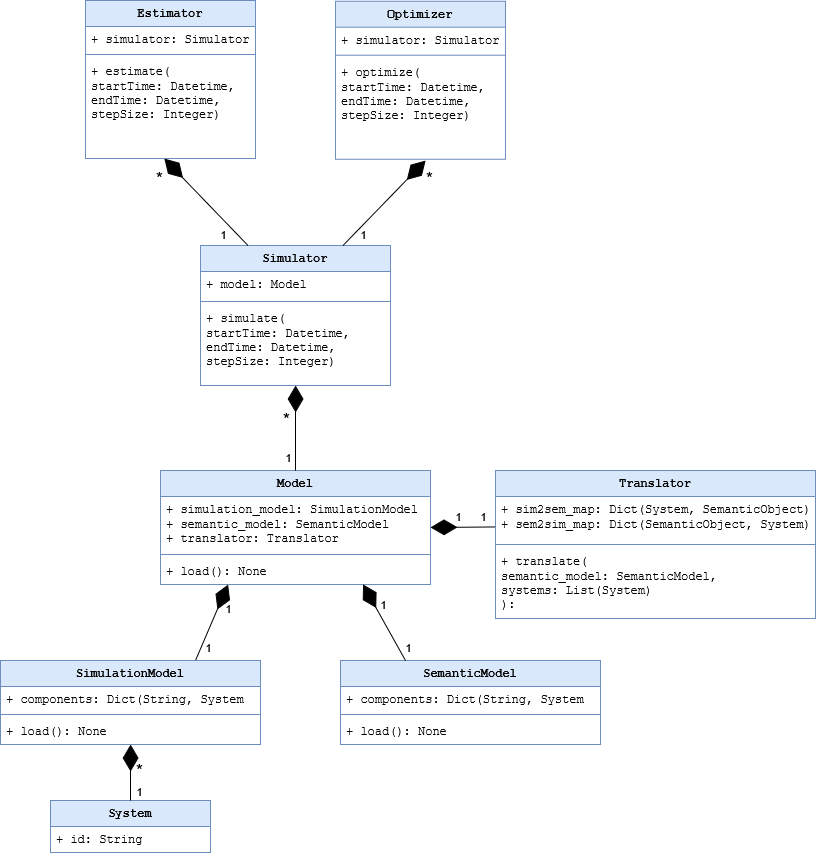

The diagram above was exported from draw.io. Its source (the exported page's mxGraphModel, read from the mxfile embedded in the PNG):
<mxGraphModel dx="1181" dy="651" grid="1" gridSize="10" guides="1" tooltips="1" connect="1" arrows="1" fold="1" page="1" pageScale="1" pageWidth="850" pageHeight="1100" math="0" shadow="0" extFonts="Permanent Marker^https://fonts.googleapis.com/css?family=Permanent+Marker">
  <root>
    <mxCell id="0" />
    <mxCell id="1" parent="0" />
    <mxCell id="yYy_ABP9Qrb4sMBPM824-1" value="Model" style="swimlane;fontStyle=1;align=center;verticalAlign=top;childLayout=stackLayout;horizontal=1;startSize=26;horizontalStack=0;resizeParent=1;resizeParentMax=0;resizeLast=0;collapsible=1;marginBottom=0;whiteSpace=wrap;html=1;fillColor=#dae8fc;strokeColor=#6c8ebf;fontFamily=Courier New;" parent="1" vertex="1">
      <mxGeometry x="185" y="510" width="270" height="114" as="geometry" />
    </mxCell>
    <mxCell id="yYy_ABP9Qrb4sMBPM824-2" value="&lt;div&gt;&lt;font&gt;+ simulation_model: SimulationModel&lt;/font&gt;&lt;/div&gt;&lt;div&gt;&lt;font&gt;+ semantic_model: SemanticModel&lt;/font&gt;&lt;/div&gt;&lt;div&gt;&lt;font&gt;+ translator: Translator&lt;/font&gt;&lt;/div&gt;" style="text;strokeColor=none;fillColor=none;align=left;verticalAlign=top;spacingLeft=4;spacingRight=4;overflow=hidden;rotatable=0;points=[[0,0.5],[1,0.5]];portConstraint=eastwest;whiteSpace=wrap;html=1;fontFamily=Courier New;" parent="yYy_ABP9Qrb4sMBPM824-1" vertex="1">
      <mxGeometry y="26" width="270" height="54" as="geometry" />
    </mxCell>
    <mxCell id="yYy_ABP9Qrb4sMBPM824-3" value="" style="line;strokeWidth=1;fillColor=none;align=left;verticalAlign=middle;spacingTop=-1;spacingLeft=3;spacingRight=3;rotatable=0;labelPosition=right;points=[];portConstraint=eastwest;strokeColor=inherit;fontFamily=Courier New;" parent="yYy_ABP9Qrb4sMBPM824-1" vertex="1">
      <mxGeometry y="80" width="270" height="8" as="geometry" />
    </mxCell>
    <mxCell id="yYy_ABP9Qrb4sMBPM824-4" value="+ load(): None " style="text;strokeColor=none;fillColor=none;align=left;verticalAlign=top;spacingLeft=4;spacingRight=4;overflow=hidden;rotatable=0;points=[[0,0.5],[1,0.5]];portConstraint=eastwest;whiteSpace=wrap;html=1;fontFamily=Courier New;" parent="yYy_ABP9Qrb4sMBPM824-1" vertex="1">
      <mxGeometry y="88" width="270" height="26" as="geometry" />
    </mxCell>
    <mxCell id="yYy_ABP9Qrb4sMBPM824-9" value="" style="endArrow=diamondThin;endFill=1;endSize=24;html=1;rounded=0;exitX=0.75;exitY=0;exitDx=0;exitDy=0;entryX=0.25;entryY=1;entryDx=0;entryDy=0;fontFamily=Courier New;" parent="1" source="JcMZ3KhMtm-2rq8szDXW-33" target="yYy_ABP9Qrb4sMBPM824-1" edge="1">
      <mxGeometry width="160" relative="1" as="geometry">
        <mxPoint x="525" y="870" as="sourcePoint" />
        <mxPoint x="645" y="860" as="targetPoint" />
      </mxGeometry>
    </mxCell>
    <mxCell id="yYy_ABP9Qrb4sMBPM824-14" value="Optimizer" style="swimlane;fontStyle=1;align=center;verticalAlign=top;childLayout=stackLayout;horizontal=1;startSize=26;horizontalStack=0;resizeParent=1;resizeParentMax=0;resizeLast=0;collapsible=1;marginBottom=0;whiteSpace=wrap;html=1;fillColor=#dae8fc;strokeColor=#6c8ebf;fontFamily=Courier New;" parent="1" vertex="1">
      <mxGeometry x="360" y="40.71000000000001" width="170" height="158" as="geometry">
        <mxRectangle x="310" y="330" width="100" height="30" as="alternateBounds" />
      </mxGeometry>
    </mxCell>
    <mxCell id="yYy_ABP9Qrb4sMBPM824-15" value="&lt;div&gt;+ simulator: Simulator&lt;br&gt;&lt;/div&gt;" style="text;strokeColor=none;fillColor=none;align=left;verticalAlign=top;spacingLeft=4;spacingRight=4;overflow=hidden;rotatable=0;points=[[0,0.5],[1,0.5]];portConstraint=eastwest;whiteSpace=wrap;html=1;fontFamily=Courier New;" parent="yYy_ABP9Qrb4sMBPM824-14" vertex="1">
      <mxGeometry y="26" width="170" height="24" as="geometry" />
    </mxCell>
    <mxCell id="yYy_ABP9Qrb4sMBPM824-16" value="" style="line;strokeWidth=1;fillColor=none;align=left;verticalAlign=middle;spacingTop=-1;spacingLeft=3;spacingRight=3;rotatable=0;labelPosition=right;points=[];portConstraint=eastwest;strokeColor=inherit;fontFamily=Courier New;" parent="yYy_ABP9Qrb4sMBPM824-14" vertex="1">
      <mxGeometry y="50" width="170" height="8" as="geometry" />
    </mxCell>
    <mxCell id="yYy_ABP9Qrb4sMBPM824-17" value="&lt;div&gt;+ optimize(&lt;/div&gt;&lt;div&gt;startTime: Datetime, endTime: Datetime,&lt;/div&gt;&lt;div&gt;stepSize:&amp;nbsp;Integer)&lt;br&gt;&lt;/div&gt;&lt;div&gt;&lt;br&gt; &lt;/div&gt;" style="text;strokeColor=none;fillColor=none;align=left;verticalAlign=top;spacingLeft=4;spacingRight=4;overflow=hidden;rotatable=0;points=[[0,0.5],[1,0.5]];portConstraint=eastwest;whiteSpace=wrap;html=1;fontFamily=Courier New;" parent="yYy_ABP9Qrb4sMBPM824-14" vertex="1">
      <mxGeometry y="58" width="170" height="100" as="geometry" />
    </mxCell>
    <mxCell id="yYy_ABP9Qrb4sMBPM824-18" value="Estimator" style="swimlane;fontStyle=1;align=center;verticalAlign=top;childLayout=stackLayout;horizontal=1;startSize=26;horizontalStack=0;resizeParent=1;resizeParentMax=0;resizeLast=0;collapsible=1;marginBottom=0;whiteSpace=wrap;html=1;fillColor=#dae8fc;strokeColor=#6c8ebf;fontFamily=Courier New;" parent="1" vertex="1">
      <mxGeometry x="110" y="40" width="170" height="158" as="geometry" />
    </mxCell>
    <mxCell id="yYy_ABP9Qrb4sMBPM824-19" value="&lt;div&gt;+ simulator: Simulator&lt;br&gt;&lt;/div&gt;" style="text;strokeColor=none;fillColor=none;align=left;verticalAlign=top;spacingLeft=4;spacingRight=4;overflow=hidden;rotatable=0;points=[[0,0.5],[1,0.5]];portConstraint=eastwest;whiteSpace=wrap;html=1;fontFamily=Courier New;" parent="yYy_ABP9Qrb4sMBPM824-18" vertex="1">
      <mxGeometry y="26" width="170" height="24" as="geometry" />
    </mxCell>
    <mxCell id="yYy_ABP9Qrb4sMBPM824-20" value="" style="line;strokeWidth=1;fillColor=none;align=left;verticalAlign=middle;spacingTop=-1;spacingLeft=3;spacingRight=3;rotatable=0;labelPosition=right;points=[];portConstraint=eastwest;strokeColor=inherit;fontFamily=Courier New;" parent="yYy_ABP9Qrb4sMBPM824-18" vertex="1">
      <mxGeometry y="50" width="170" height="8" as="geometry" />
    </mxCell>
    <mxCell id="yYy_ABP9Qrb4sMBPM824-21" value="&lt;div&gt;+ estimate(&lt;/div&gt;&lt;div&gt;startTime: Datetime, endTime: Datetime,&lt;/div&gt;&lt;div&gt;stepSize:&amp;nbsp;Integer)&lt;br&gt;&lt;/div&gt;&lt;div&gt;&lt;br&gt; &lt;/div&gt;" style="text;strokeColor=none;fillColor=none;align=left;verticalAlign=top;spacingLeft=4;spacingRight=4;overflow=hidden;rotatable=0;points=[[0,0.5],[1,0.5]];portConstraint=eastwest;whiteSpace=wrap;html=1;fontFamily=Courier New;" parent="yYy_ABP9Qrb4sMBPM824-18" vertex="1">
      <mxGeometry y="58" width="170" height="100" as="geometry" />
    </mxCell>
    <mxCell id="yYy_ABP9Qrb4sMBPM824-25" value="Simulator" style="swimlane;fontStyle=1;align=center;verticalAlign=top;childLayout=stackLayout;horizontal=1;startSize=26;horizontalStack=0;resizeParent=1;resizeParentMax=0;resizeLast=0;collapsible=1;marginBottom=0;whiteSpace=wrap;html=1;fillColor=#dae8fc;strokeColor=#6c8ebf;fontFamily=Courier New;" parent="1" vertex="1">
      <mxGeometry x="225" y="285" width="190" height="140" as="geometry" />
    </mxCell>
    <mxCell id="yYy_ABP9Qrb4sMBPM824-26" value="+ model: Model" style="text;strokeColor=none;fillColor=none;align=left;verticalAlign=top;spacingLeft=4;spacingRight=4;overflow=hidden;rotatable=0;points=[[0,0.5],[1,0.5]];portConstraint=eastwest;whiteSpace=wrap;html=1;fontFamily=Courier New;" parent="yYy_ABP9Qrb4sMBPM824-25" vertex="1">
      <mxGeometry y="26" width="190" height="26" as="geometry" />
    </mxCell>
    <mxCell id="yYy_ABP9Qrb4sMBPM824-27" value="" style="line;strokeWidth=1;fillColor=none;align=left;verticalAlign=middle;spacingTop=-1;spacingLeft=3;spacingRight=3;rotatable=0;labelPosition=right;points=[];portConstraint=eastwest;strokeColor=inherit;fontFamily=Courier New;" parent="yYy_ABP9Qrb4sMBPM824-25" vertex="1">
      <mxGeometry y="52" width="190" height="8" as="geometry" />
    </mxCell>
    <mxCell id="yYy_ABP9Qrb4sMBPM824-28" value="&lt;div&gt;+ simulate(&lt;/div&gt;&lt;div&gt;startTime: Datetime, endTime: Datetime,&lt;/div&gt;&lt;div&gt;stepSize: Integer)&lt;br&gt;&lt;/div&gt;&lt;div&gt;&lt;br&gt; &lt;/div&gt;" style="text;strokeColor=none;fillColor=none;align=left;verticalAlign=top;spacingLeft=4;spacingRight=4;overflow=hidden;rotatable=0;points=[[0,0.5],[1,0.5]];portConstraint=eastwest;whiteSpace=wrap;html=1;fontFamily=Courier New;" parent="yYy_ABP9Qrb4sMBPM824-25" vertex="1">
      <mxGeometry y="60" width="190" height="80" as="geometry" />
    </mxCell>
    <mxCell id="yYy_ABP9Qrb4sMBPM824-29" value="" style="endArrow=diamondThin;endFill=1;endSize=24;html=1;rounded=0;exitX=0.5;exitY=0;exitDx=0;exitDy=0;fontFamily=Courier New;entryX=0.5;entryY=1;entryDx=0;entryDy=0;" parent="1" source="yYy_ABP9Qrb4sMBPM824-1" target="yYy_ABP9Qrb4sMBPM824-25" edge="1">
      <mxGeometry width="160" relative="1" as="geometry">
        <mxPoint x="585" y="475" as="sourcePoint" />
        <mxPoint x="913" y="357" as="targetPoint" />
      </mxGeometry>
    </mxCell>
    <mxCell id="yYy_ABP9Qrb4sMBPM824-31" value="" style="endArrow=diamondThin;endFill=1;endSize=24;html=1;rounded=0;exitX=0.75;exitY=0;exitDx=0;exitDy=0;fontFamily=Courier New;" parent="1" source="yYy_ABP9Qrb4sMBPM824-25" edge="1">
      <mxGeometry width="160" relative="1" as="geometry">
        <mxPoint x="800" y="458" as="sourcePoint" />
        <mxPoint x="450" y="200" as="targetPoint" />
      </mxGeometry>
    </mxCell>
    <mxCell id="yYy_ABP9Qrb4sMBPM824-32" value="" style="endArrow=diamondThin;endFill=1;endSize=24;html=1;rounded=0;entryX=0.463;entryY=1.001;entryDx=0;entryDy=0;exitX=0.25;exitY=0;exitDx=0;exitDy=0;fontFamily=Courier New;entryPerimeter=0;" parent="1" source="yYy_ABP9Qrb4sMBPM824-25" target="yYy_ABP9Qrb4sMBPM824-21" edge="1">
      <mxGeometry width="160" relative="1" as="geometry">
        <mxPoint x="402" y="-108" as="sourcePoint" />
        <mxPoint x="695" y="165" as="targetPoint" />
      </mxGeometry>
    </mxCell>
    <mxCell id="yYy_ABP9Qrb4sMBPM824-37" value="&lt;font style=&quot;font-size: 18px;&quot;&gt;*&lt;/font&gt;" style="edgeLabel;html=1;align=center;verticalAlign=middle;resizable=0;points=[];labelBackgroundColor=none;" parent="1" vertex="1" connectable="0">
      <mxGeometry x="447.0040329586651" y="368.9974216676492" as="geometry">
        <mxPoint x="-136" y="90" as="offset" />
      </mxGeometry>
    </mxCell>
    <mxCell id="yYy_ABP9Qrb4sMBPM824-39" value="1" style="edgeLabel;html=1;align=center;verticalAlign=middle;resizable=0;points=[];labelBackgroundColor=none;" parent="1" vertex="1" connectable="0">
      <mxGeometry x="464.9988126179705" y="510.0023350040201" as="geometry">
        <mxPoint x="-152" y="-13" as="offset" />
      </mxGeometry>
    </mxCell>
    <mxCell id="yYy_ABP9Qrb4sMBPM824-50" value="1" style="edgeLabel;html=1;align=center;verticalAlign=middle;resizable=0;points=[];labelBackgroundColor=none;" parent="1" vertex="1" connectable="0">
      <mxGeometry x="404.99881261797054" y="661.0023350040201" as="geometry">
        <mxPoint x="-152" y="-13" as="offset" />
      </mxGeometry>
    </mxCell>
    <mxCell id="JcMZ3KhMtm-2rq8szDXW-1" value="" style="endArrow=diamondThin;endFill=1;endSize=24;html=1;rounded=0;fontFamily=Courier New;entryX=1;entryY=0.5;entryDx=0;entryDy=0;exitX=0;exitY=0.692;exitDx=0;exitDy=0;exitPerimeter=0;" parent="1" source="JcMZ3KhMtm-2rq8szDXW-3" target="yYy_ABP9Qrb4sMBPM824-1" edge="1">
      <mxGeometry width="160" relative="1" as="geometry">
        <mxPoint x="500" y="567" as="sourcePoint" />
        <mxPoint x="495" y="490" as="targetPoint" />
      </mxGeometry>
    </mxCell>
    <mxCell id="JcMZ3KhMtm-2rq8szDXW-2" value="Translator" style="swimlane;fontStyle=1;align=center;verticalAlign=top;childLayout=stackLayout;horizontal=1;startSize=26;horizontalStack=0;resizeParent=1;resizeParentMax=0;resizeLast=0;collapsible=1;marginBottom=0;whiteSpace=wrap;html=1;fillColor=#dae8fc;strokeColor=#6c8ebf;fontFamily=Courier New;" parent="1" vertex="1">
      <mxGeometry x="520" y="510" width="320" height="148" as="geometry" />
    </mxCell>
    <mxCell id="JcMZ3KhMtm-2rq8szDXW-3" value="&lt;div&gt;&lt;font&gt;+ sim2sem_map: Dict(System, SemanticObject) &lt;br&gt;&lt;/font&gt;&lt;/div&gt;&lt;div&gt;&lt;font&gt;+ sem2sim_map: Dict(SemanticObject, System)&lt;/font&gt;&lt;/div&gt;" style="text;strokeColor=none;fillColor=none;align=left;verticalAlign=top;spacingLeft=4;spacingRight=4;overflow=hidden;rotatable=0;points=[[0,0.5],[1,0.5]];portConstraint=eastwest;whiteSpace=wrap;html=1;fontFamily=Courier New;" parent="JcMZ3KhMtm-2rq8szDXW-2" vertex="1">
      <mxGeometry y="26" width="320" height="44" as="geometry" />
    </mxCell>
    <mxCell id="JcMZ3KhMtm-2rq8szDXW-4" value="" style="line;strokeWidth=1;fillColor=none;align=left;verticalAlign=middle;spacingTop=-1;spacingLeft=3;spacingRight=3;rotatable=0;labelPosition=right;points=[];portConstraint=eastwest;strokeColor=inherit;fontFamily=Courier New;" parent="JcMZ3KhMtm-2rq8szDXW-2" vertex="1">
      <mxGeometry y="70" width="320" height="8" as="geometry" />
    </mxCell>
    <mxCell id="JcMZ3KhMtm-2rq8szDXW-5" value="&lt;div&gt;+ translate(&lt;/div&gt;&lt;div&gt;semantic_model: SemanticModel,&lt;/div&gt;&lt;div&gt;systems: List(System)&lt;/div&gt;&lt;div&gt;): &lt;br&gt;&lt;/div&gt;" style="text;strokeColor=none;fillColor=none;align=left;verticalAlign=top;spacingLeft=4;spacingRight=4;overflow=hidden;rotatable=0;points=[[0,0.5],[1,0.5]];portConstraint=eastwest;whiteSpace=wrap;html=1;fontFamily=Courier New;" parent="JcMZ3KhMtm-2rq8szDXW-2" vertex="1">
      <mxGeometry y="78" width="320" height="70" as="geometry" />
    </mxCell>
    <mxCell id="JcMZ3KhMtm-2rq8szDXW-6" value="1" style="edgeLabel;html=1;align=center;verticalAlign=middle;resizable=0;points=[];labelBackgroundColor=none;" parent="1" vertex="1" connectable="0">
      <mxGeometry x="634.9988126179705" y="569.0023350040201" as="geometry">
        <mxPoint x="-152" y="-13" as="offset" />
      </mxGeometry>
    </mxCell>
    <mxCell id="JcMZ3KhMtm-2rq8szDXW-19" value="&lt;font style=&quot;font-size: 18px;&quot;&gt;*&lt;/font&gt;" style="edgeLabel;html=1;align=center;verticalAlign=middle;resizable=0;points=[];labelBackgroundColor=none;" parent="1" vertex="1" connectable="0">
      <mxGeometry x="320.0040329586651" y="127.99742166764918" as="geometry">
        <mxPoint x="-136" y="90" as="offset" />
      </mxGeometry>
    </mxCell>
    <mxCell id="JcMZ3KhMtm-2rq8szDXW-20" value="1" style="edgeLabel;html=1;align=center;verticalAlign=middle;resizable=0;points=[];labelBackgroundColor=none;" parent="1" vertex="1" connectable="0">
      <mxGeometry x="399.9988126179705" y="287.0023350040201" as="geometry">
        <mxPoint x="-152" y="-13" as="offset" />
      </mxGeometry>
    </mxCell>
    <mxCell id="JcMZ3KhMtm-2rq8szDXW-22" value="&lt;font style=&quot;font-size: 18px;&quot;&gt;*&lt;/font&gt;" style="edgeLabel;html=1;align=center;verticalAlign=middle;resizable=0;points=[];labelBackgroundColor=none;" parent="1" vertex="1" connectable="0">
      <mxGeometry x="590.0040329586651" y="127.99742166764918" as="geometry">
        <mxPoint x="-136" y="90" as="offset" />
      </mxGeometry>
    </mxCell>
    <mxCell id="JcMZ3KhMtm-2rq8szDXW-23" value="1" style="edgeLabel;html=1;align=center;verticalAlign=middle;resizable=0;points=[];labelBackgroundColor=none;" parent="1" vertex="1" connectable="0">
      <mxGeometry x="539.9988126179705" y="287.0023350040201" as="geometry">
        <mxPoint x="-152" y="-13" as="offset" />
      </mxGeometry>
    </mxCell>
    <mxCell id="JcMZ3KhMtm-2rq8szDXW-24" value="1" style="edgeLabel;html=1;align=center;verticalAlign=middle;resizable=0;points=[];labelBackgroundColor=none;" parent="1" vertex="1" connectable="0">
      <mxGeometry x="659.9988126179705" y="569.0023350040201" as="geometry">
        <mxPoint x="-152" y="-13" as="offset" />
      </mxGeometry>
    </mxCell>
    <mxCell id="JcMZ3KhMtm-2rq8szDXW-25" value="1" style="edgeLabel;html=1;align=center;verticalAlign=middle;resizable=0;points=[];labelBackgroundColor=none;" parent="1" vertex="1" connectable="0">
      <mxGeometry x="559.9988126179705" y="657.0023350040201" as="geometry">
        <mxPoint x="-152" y="-13" as="offset" />
      </mxGeometry>
    </mxCell>
    <mxCell id="JcMZ3KhMtm-2rq8szDXW-27" value="System" style="swimlane;fontStyle=1;align=center;verticalAlign=top;childLayout=stackLayout;horizontal=1;startSize=26;horizontalStack=0;resizeParent=1;resizeParentMax=0;resizeLast=0;collapsible=1;marginBottom=0;whiteSpace=wrap;html=1;fillColor=#dae8fc;strokeColor=#6c8ebf;fontFamily=Courier New;" parent="1" vertex="1">
      <mxGeometry x="75" y="840" width="160" height="52" as="geometry" />
    </mxCell>
    <mxCell id="JcMZ3KhMtm-2rq8szDXW-28" value="+ id: String" style="text;strokeColor=none;fillColor=none;align=left;verticalAlign=top;spacingLeft=4;spacingRight=4;overflow=hidden;rotatable=0;points=[[0,0.5],[1,0.5]];portConstraint=eastwest;whiteSpace=wrap;html=1;fontFamily=Courier New;" parent="JcMZ3KhMtm-2rq8szDXW-27" vertex="1">
      <mxGeometry y="26" width="160" height="26" as="geometry" />
    </mxCell>
    <mxCell id="JcMZ3KhMtm-2rq8szDXW-29" value="SemanticModel" style="swimlane;fontStyle=1;align=center;verticalAlign=top;childLayout=stackLayout;horizontal=1;startSize=26;horizontalStack=0;resizeParent=1;resizeParentMax=0;resizeLast=0;collapsible=1;marginBottom=0;whiteSpace=wrap;html=1;fillColor=#dae8fc;strokeColor=#6c8ebf;fontFamily=Courier New;" parent="1" vertex="1">
      <mxGeometry x="365" y="700" width="260" height="84" as="geometry" />
    </mxCell>
    <mxCell id="JcMZ3KhMtm-2rq8szDXW-30" value="&lt;div&gt;&lt;font&gt;+ components: Dict(&lt;/font&gt;String&lt;font&gt;, System&lt;/font&gt;&lt;/div&gt;" style="text;strokeColor=none;fillColor=none;align=left;verticalAlign=top;spacingLeft=4;spacingRight=4;overflow=hidden;rotatable=0;points=[[0,0.5],[1,0.5]];portConstraint=eastwest;whiteSpace=wrap;html=1;fontFamily=Courier New;" parent="JcMZ3KhMtm-2rq8szDXW-29" vertex="1">
      <mxGeometry y="26" width="260" height="24" as="geometry" />
    </mxCell>
    <mxCell id="JcMZ3KhMtm-2rq8szDXW-31" value="" style="line;strokeWidth=1;fillColor=none;align=left;verticalAlign=middle;spacingTop=-1;spacingLeft=3;spacingRight=3;rotatable=0;labelPosition=right;points=[];portConstraint=eastwest;strokeColor=inherit;fontFamily=Courier New;" parent="JcMZ3KhMtm-2rq8szDXW-29" vertex="1">
      <mxGeometry y="50" width="260" height="8" as="geometry" />
    </mxCell>
    <mxCell id="JcMZ3KhMtm-2rq8szDXW-32" value="+ load(): None " style="text;strokeColor=none;fillColor=none;align=left;verticalAlign=top;spacingLeft=4;spacingRight=4;overflow=hidden;rotatable=0;points=[[0,0.5],[1,0.5]];portConstraint=eastwest;whiteSpace=wrap;html=1;fontFamily=Courier New;" parent="JcMZ3KhMtm-2rq8szDXW-29" vertex="1">
      <mxGeometry y="58" width="260" height="26" as="geometry" />
    </mxCell>
    <mxCell id="JcMZ3KhMtm-2rq8szDXW-33" value="SimulationModel" style="swimlane;fontStyle=1;align=center;verticalAlign=top;childLayout=stackLayout;horizontal=1;startSize=26;horizontalStack=0;resizeParent=1;resizeParentMax=0;resizeLast=0;collapsible=1;marginBottom=0;whiteSpace=wrap;html=1;fillColor=#dae8fc;strokeColor=#6c8ebf;fontFamily=Courier New;" parent="1" vertex="1">
      <mxGeometry x="25" y="700" width="260" height="84" as="geometry" />
    </mxCell>
    <mxCell id="JcMZ3KhMtm-2rq8szDXW-34" value="&lt;div&gt;&lt;font&gt;+ components: Dict(&lt;/font&gt;String&lt;font&gt;, System&lt;/font&gt;&lt;/div&gt;&lt;div&gt;&lt;br&gt;&lt;/div&gt;" style="text;strokeColor=none;fillColor=none;align=left;verticalAlign=top;spacingLeft=4;spacingRight=4;overflow=hidden;rotatable=0;points=[[0,0.5],[1,0.5]];portConstraint=eastwest;whiteSpace=wrap;html=1;fontFamily=Courier New;" parent="JcMZ3KhMtm-2rq8szDXW-33" vertex="1">
      <mxGeometry y="26" width="260" height="24" as="geometry" />
    </mxCell>
    <mxCell id="JcMZ3KhMtm-2rq8szDXW-35" value="" style="line;strokeWidth=1;fillColor=none;align=left;verticalAlign=middle;spacingTop=-1;spacingLeft=3;spacingRight=3;rotatable=0;labelPosition=right;points=[];portConstraint=eastwest;strokeColor=inherit;fontFamily=Courier New;" parent="JcMZ3KhMtm-2rq8szDXW-33" vertex="1">
      <mxGeometry y="50" width="260" height="8" as="geometry" />
    </mxCell>
    <mxCell id="JcMZ3KhMtm-2rq8szDXW-36" value="+ load(): None " style="text;strokeColor=none;fillColor=none;align=left;verticalAlign=top;spacingLeft=4;spacingRight=4;overflow=hidden;rotatable=0;points=[[0,0.5],[1,0.5]];portConstraint=eastwest;whiteSpace=wrap;html=1;fontFamily=Courier New;" parent="JcMZ3KhMtm-2rq8szDXW-33" vertex="1">
      <mxGeometry y="58" width="260" height="26" as="geometry" />
    </mxCell>
    <mxCell id="JcMZ3KhMtm-2rq8szDXW-38" value="" style="endArrow=diamondThin;endFill=1;endSize=24;html=1;rounded=0;exitX=0.5;exitY=0;exitDx=0;exitDy=0;entryX=0.5;entryY=1;entryDx=0;entryDy=0;fontFamily=Courier New;" parent="1" source="JcMZ3KhMtm-2rq8szDXW-27" target="JcMZ3KhMtm-2rq8szDXW-33" edge="1">
      <mxGeometry width="160" relative="1" as="geometry">
        <mxPoint x="335" y="680" as="sourcePoint" />
        <mxPoint x="335" y="624" as="targetPoint" />
      </mxGeometry>
    </mxCell>
    <mxCell id="JcMZ3KhMtm-2rq8szDXW-40" value="" style="endArrow=diamondThin;endFill=1;endSize=24;html=1;rounded=0;exitX=0.25;exitY=0;exitDx=0;exitDy=0;entryX=0.75;entryY=1;entryDx=0;entryDy=0;fontFamily=Courier New;" parent="1" source="JcMZ3KhMtm-2rq8szDXW-29" target="yYy_ABP9Qrb4sMBPM824-1" edge="1">
      <mxGeometry width="160" relative="1" as="geometry">
        <mxPoint x="215" y="710" as="sourcePoint" />
        <mxPoint x="270" y="624" as="targetPoint" />
      </mxGeometry>
    </mxCell>
    <mxCell id="JcMZ3KhMtm-2rq8szDXW-41" value="1" style="edgeLabel;html=1;align=center;verticalAlign=middle;resizable=0;points=[];labelBackgroundColor=none;" parent="1" vertex="1" connectable="0">
      <mxGeometry x="384.99881261797054" y="700.0023350040201" as="geometry">
        <mxPoint x="-152" y="-13" as="offset" />
      </mxGeometry>
    </mxCell>
    <mxCell id="JcMZ3KhMtm-2rq8szDXW-42" value="1" style="edgeLabel;html=1;align=center;verticalAlign=middle;resizable=0;points=[];labelBackgroundColor=none;" parent="1" vertex="1" connectable="0">
      <mxGeometry x="584.9988126179705" y="700.0023350040201" as="geometry">
        <mxPoint x="-152" y="-13" as="offset" />
      </mxGeometry>
    </mxCell>
    <mxCell id="JcMZ3KhMtm-2rq8szDXW-43" value="1" style="edgeLabel;html=1;align=center;verticalAlign=middle;resizable=0;points=[];labelBackgroundColor=none;" parent="1" vertex="1" connectable="0">
      <mxGeometry x="315.99881261797054" y="844.0023350040201" as="geometry">
        <mxPoint x="-152" y="-13" as="offset" />
      </mxGeometry>
    </mxCell>
    <mxCell id="W9qjSEwSOoDQtMQHvfwe-1" value="&lt;font style=&quot;font-size: 18px;&quot;&gt;*&lt;/font&gt;" style="edgeLabel;html=1;align=center;verticalAlign=middle;resizable=0;points=[];labelBackgroundColor=none;" vertex="1" connectable="0" parent="1">
      <mxGeometry x="300" y="720" as="geometry">
        <mxPoint x="-136" y="90" as="offset" />
      </mxGeometry>
    </mxCell>
  </root>
</mxGraphModel>